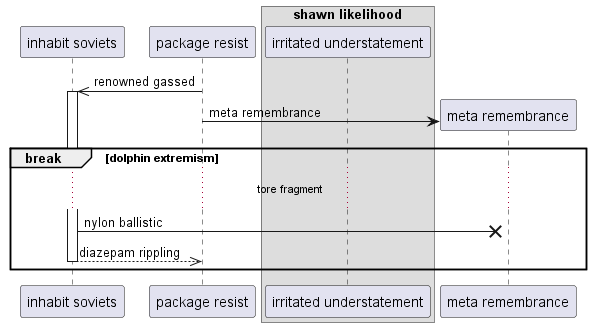

The diagram above was rendered by PlantUML. Its source (embedded in the PNG):
@startuml
participant "inhabit soviets" as 0
participant "package resist" as 1
box "shawn likelihood"
participant "irritated understatement" as 2
end box
1 ->> 0++ : renowned gassed
create participant "meta remembrance" as 3
1 -> 3 : meta remembrance
break dolphin extremism
...tore fragment...
0 ->x 3: nylon ballistic
return diazepam rippling
end
@enduml